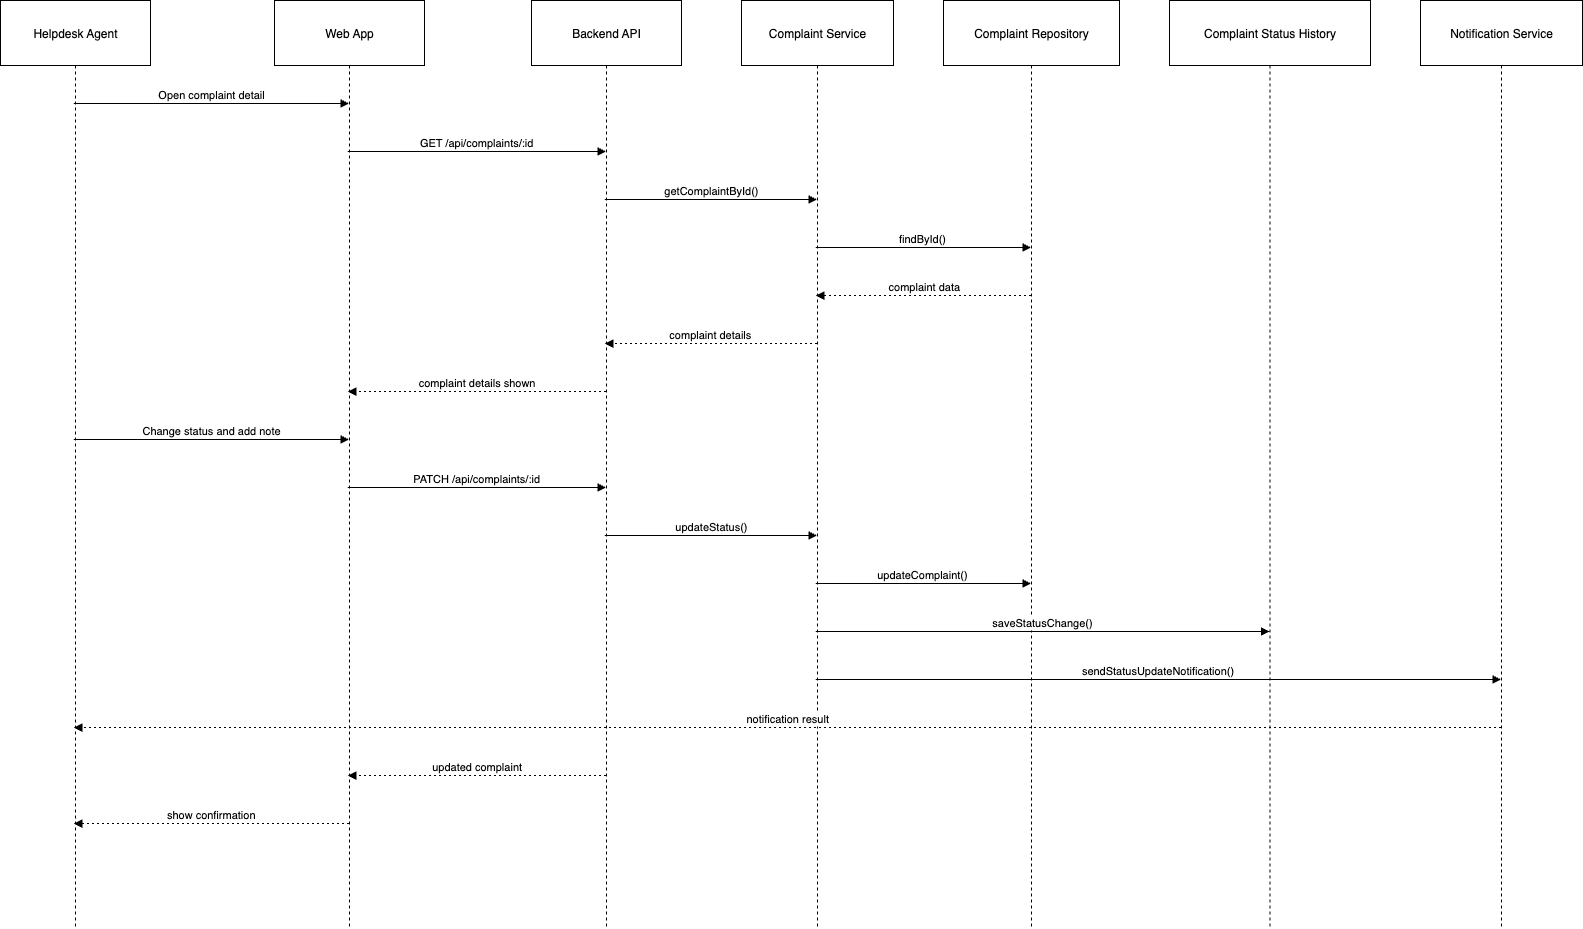

The diagram above was exported from draw.io. Its source (the exported page's mxGraphModel, read from the mxfile embedded in the PNG):
<mxGraphModel dx="1569" dy="1342" grid="1" gridSize="10" guides="1" tooltips="1" connect="1" arrows="1" fold="1" page="1" pageScale="1" pageWidth="850" pageHeight="1100" math="0" shadow="0">
  <root>
    <mxCell id="0" />
    <mxCell id="1" parent="0" />
    <mxCell id="fZSTT13NXit6XnsxiIPH-220" value="Helpdesk Agent" style="shape=umlLifeline;perimeter=lifelinePerimeter;whiteSpace=wrap;container=1;dropTarget=0;collapsible=0;recursiveResize=0;outlineConnect=0;portConstraint=eastwest;newEdgeStyle={&quot;edgeStyle&quot;:&quot;elbowEdgeStyle&quot;,&quot;elbow&quot;:&quot;vertical&quot;,&quot;curved&quot;:0,&quot;rounded&quot;:0};size=65;" vertex="1" parent="1">
      <mxGeometry x="20" y="20" width="150" height="928" as="geometry" />
    </mxCell>
    <mxCell id="fZSTT13NXit6XnsxiIPH-221" value="Web App" style="shape=umlLifeline;perimeter=lifelinePerimeter;whiteSpace=wrap;container=1;dropTarget=0;collapsible=0;recursiveResize=0;outlineConnect=0;portConstraint=eastwest;newEdgeStyle={&quot;edgeStyle&quot;:&quot;elbowEdgeStyle&quot;,&quot;elbow&quot;:&quot;vertical&quot;,&quot;curved&quot;:0,&quot;rounded&quot;:0};size=65;" vertex="1" parent="1">
      <mxGeometry x="294" y="20" width="150" height="928" as="geometry" />
    </mxCell>
    <mxCell id="fZSTT13NXit6XnsxiIPH-222" value="Backend API" style="shape=umlLifeline;perimeter=lifelinePerimeter;whiteSpace=wrap;container=1;dropTarget=0;collapsible=0;recursiveResize=0;outlineConnect=0;portConstraint=eastwest;newEdgeStyle={&quot;edgeStyle&quot;:&quot;elbowEdgeStyle&quot;,&quot;elbow&quot;:&quot;vertical&quot;,&quot;curved&quot;:0,&quot;rounded&quot;:0};size=65;" vertex="1" parent="1">
      <mxGeometry x="551" y="20" width="150" height="928" as="geometry" />
    </mxCell>
    <mxCell id="fZSTT13NXit6XnsxiIPH-223" value="Complaint Service" style="shape=umlLifeline;perimeter=lifelinePerimeter;whiteSpace=wrap;container=1;dropTarget=0;collapsible=0;recursiveResize=0;outlineConnect=0;portConstraint=eastwest;newEdgeStyle={&quot;edgeStyle&quot;:&quot;elbowEdgeStyle&quot;,&quot;elbow&quot;:&quot;vertical&quot;,&quot;curved&quot;:0,&quot;rounded&quot;:0};size=65;" vertex="1" parent="1">
      <mxGeometry x="761" y="20" width="152" height="928" as="geometry" />
    </mxCell>
    <mxCell id="fZSTT13NXit6XnsxiIPH-224" value="Complaint Repository" style="shape=umlLifeline;perimeter=lifelinePerimeter;whiteSpace=wrap;container=1;dropTarget=0;collapsible=0;recursiveResize=0;outlineConnect=0;portConstraint=eastwest;newEdgeStyle={&quot;edgeStyle&quot;:&quot;elbowEdgeStyle&quot;,&quot;elbow&quot;:&quot;vertical&quot;,&quot;curved&quot;:0,&quot;rounded&quot;:0};size=65;" vertex="1" parent="1">
      <mxGeometry x="963" y="20" width="176" height="928" as="geometry" />
    </mxCell>
    <mxCell id="fZSTT13NXit6XnsxiIPH-225" value="Complaint Status History" style="shape=umlLifeline;perimeter=lifelinePerimeter;whiteSpace=wrap;container=1;dropTarget=0;collapsible=0;recursiveResize=0;outlineConnect=0;portConstraint=eastwest;newEdgeStyle={&quot;edgeStyle&quot;:&quot;elbowEdgeStyle&quot;,&quot;elbow&quot;:&quot;vertical&quot;,&quot;curved&quot;:0,&quot;rounded&quot;:0};size=65;" vertex="1" parent="1">
      <mxGeometry x="1189" y="20" width="201" height="928" as="geometry" />
    </mxCell>
    <mxCell id="fZSTT13NXit6XnsxiIPH-226" value="Notification Service" style="shape=umlLifeline;perimeter=lifelinePerimeter;whiteSpace=wrap;container=1;dropTarget=0;collapsible=0;recursiveResize=0;outlineConnect=0;portConstraint=eastwest;newEdgeStyle={&quot;edgeStyle&quot;:&quot;elbowEdgeStyle&quot;,&quot;elbow&quot;:&quot;vertical&quot;,&quot;curved&quot;:0,&quot;rounded&quot;:0};size=65;" vertex="1" parent="1">
      <mxGeometry x="1440" y="20" width="162" height="928" as="geometry" />
    </mxCell>
    <mxCell id="fZSTT13NXit6XnsxiIPH-227" value="Open complaint detail" style="verticalAlign=bottom;edgeStyle=elbowEdgeStyle;elbow=vertical;curved=0;rounded=0;endArrow=block;" edge="1" parent="1" source="fZSTT13NXit6XnsxiIPH-220" target="fZSTT13NXit6XnsxiIPH-221">
      <mxGeometry relative="1" as="geometry">
        <Array as="points">
          <mxPoint x="241" y="123" />
        </Array>
      </mxGeometry>
    </mxCell>
    <mxCell id="fZSTT13NXit6XnsxiIPH-228" value="GET /api/complaints/:id" style="verticalAlign=bottom;edgeStyle=elbowEdgeStyle;elbow=vertical;curved=0;rounded=0;endArrow=block;" edge="1" parent="1" source="fZSTT13NXit6XnsxiIPH-221" target="fZSTT13NXit6XnsxiIPH-222">
      <mxGeometry relative="1" as="geometry">
        <Array as="points">
          <mxPoint x="506" y="171" />
        </Array>
      </mxGeometry>
    </mxCell>
    <mxCell id="fZSTT13NXit6XnsxiIPH-229" value="getComplaintById()" style="verticalAlign=bottom;edgeStyle=elbowEdgeStyle;elbow=vertical;curved=0;rounded=0;endArrow=block;" edge="1" parent="1" source="fZSTT13NXit6XnsxiIPH-222" target="fZSTT13NXit6XnsxiIPH-223">
      <mxGeometry relative="1" as="geometry">
        <Array as="points">
          <mxPoint x="740" y="219" />
        </Array>
      </mxGeometry>
    </mxCell>
    <mxCell id="fZSTT13NXit6XnsxiIPH-230" value="findById()" style="verticalAlign=bottom;edgeStyle=elbowEdgeStyle;elbow=vertical;curved=0;rounded=0;endArrow=block;" edge="1" parent="1" source="fZSTT13NXit6XnsxiIPH-223" target="fZSTT13NXit6XnsxiIPH-224">
      <mxGeometry relative="1" as="geometry">
        <Array as="points">
          <mxPoint x="953" y="267" />
        </Array>
      </mxGeometry>
    </mxCell>
    <mxCell id="fZSTT13NXit6XnsxiIPH-231" value="complaint data" style="verticalAlign=bottom;edgeStyle=elbowEdgeStyle;elbow=vertical;curved=0;rounded=0;dashed=1;dashPattern=2 3;endArrow=block;" edge="1" parent="1" source="fZSTT13NXit6XnsxiIPH-224" target="fZSTT13NXit6XnsxiIPH-223">
      <mxGeometry relative="1" as="geometry">
        <Array as="points">
          <mxPoint x="956" y="315" />
        </Array>
      </mxGeometry>
    </mxCell>
    <mxCell id="fZSTT13NXit6XnsxiIPH-232" value="complaint details" style="verticalAlign=bottom;edgeStyle=elbowEdgeStyle;elbow=vertical;curved=0;rounded=0;dashed=1;dashPattern=2 3;endArrow=block;" edge="1" parent="1" source="fZSTT13NXit6XnsxiIPH-223" target="fZSTT13NXit6XnsxiIPH-222">
      <mxGeometry relative="1" as="geometry">
        <Array as="points">
          <mxPoint x="743" y="363" />
        </Array>
      </mxGeometry>
    </mxCell>
    <mxCell id="fZSTT13NXit6XnsxiIPH-233" value="complaint details shown" style="verticalAlign=bottom;edgeStyle=elbowEdgeStyle;elbow=vertical;curved=0;rounded=0;dashed=1;dashPattern=2 3;endArrow=block;" edge="1" parent="1" source="fZSTT13NXit6XnsxiIPH-222" target="fZSTT13NXit6XnsxiIPH-221">
      <mxGeometry relative="1" as="geometry">
        <Array as="points">
          <mxPoint x="509" y="411" />
        </Array>
      </mxGeometry>
    </mxCell>
    <mxCell id="fZSTT13NXit6XnsxiIPH-234" value="Change status and add note" style="verticalAlign=bottom;edgeStyle=elbowEdgeStyle;elbow=vertical;curved=0;rounded=0;endArrow=block;" edge="1" parent="1" source="fZSTT13NXit6XnsxiIPH-220" target="fZSTT13NXit6XnsxiIPH-221">
      <mxGeometry relative="1" as="geometry">
        <Array as="points">
          <mxPoint x="241" y="459" />
        </Array>
      </mxGeometry>
    </mxCell>
    <mxCell id="fZSTT13NXit6XnsxiIPH-235" value="PATCH /api/complaints/:id" style="verticalAlign=bottom;edgeStyle=elbowEdgeStyle;elbow=vertical;curved=0;rounded=0;endArrow=block;" edge="1" parent="1" source="fZSTT13NXit6XnsxiIPH-221" target="fZSTT13NXit6XnsxiIPH-222">
      <mxGeometry relative="1" as="geometry">
        <Array as="points">
          <mxPoint x="506" y="507" />
        </Array>
      </mxGeometry>
    </mxCell>
    <mxCell id="fZSTT13NXit6XnsxiIPH-236" value="updateStatus()" style="verticalAlign=bottom;edgeStyle=elbowEdgeStyle;elbow=vertical;curved=0;rounded=0;endArrow=block;" edge="1" parent="1" source="fZSTT13NXit6XnsxiIPH-222" target="fZSTT13NXit6XnsxiIPH-223">
      <mxGeometry relative="1" as="geometry">
        <Array as="points">
          <mxPoint x="740" y="555" />
        </Array>
      </mxGeometry>
    </mxCell>
    <mxCell id="fZSTT13NXit6XnsxiIPH-237" value="updateComplaint()" style="verticalAlign=bottom;edgeStyle=elbowEdgeStyle;elbow=vertical;curved=0;rounded=0;endArrow=block;" edge="1" parent="1" source="fZSTT13NXit6XnsxiIPH-223" target="fZSTT13NXit6XnsxiIPH-224">
      <mxGeometry relative="1" as="geometry">
        <Array as="points">
          <mxPoint x="953" y="603" />
        </Array>
      </mxGeometry>
    </mxCell>
    <mxCell id="fZSTT13NXit6XnsxiIPH-238" value="saveStatusChange()" style="verticalAlign=bottom;edgeStyle=elbowEdgeStyle;elbow=vertical;curved=0;rounded=0;endArrow=block;" edge="1" parent="1" source="fZSTT13NXit6XnsxiIPH-223" target="fZSTT13NXit6XnsxiIPH-225">
      <mxGeometry relative="1" as="geometry">
        <Array as="points">
          <mxPoint x="1072" y="651" />
        </Array>
      </mxGeometry>
    </mxCell>
    <mxCell id="fZSTT13NXit6XnsxiIPH-239" value="sendStatusUpdateNotification()" style="verticalAlign=bottom;edgeStyle=elbowEdgeStyle;elbow=vertical;curved=0;rounded=0;endArrow=block;" edge="1" parent="1" source="fZSTT13NXit6XnsxiIPH-223" target="fZSTT13NXit6XnsxiIPH-226">
      <mxGeometry relative="1" as="geometry">
        <Array as="points">
          <mxPoint x="1188" y="699" />
        </Array>
      </mxGeometry>
    </mxCell>
    <mxCell id="fZSTT13NXit6XnsxiIPH-240" value="notification result" style="verticalAlign=bottom;edgeStyle=elbowEdgeStyle;elbow=vertical;curved=0;rounded=0;dashed=1;dashPattern=2 3;endArrow=block;" edge="1" parent="1" source="fZSTT13NXit6XnsxiIPH-226" target="fZSTT13NXit6XnsxiIPH-220">
      <mxGeometry relative="1" as="geometry">
        <Array as="points">
          <mxPoint x="820" y="747" />
        </Array>
      </mxGeometry>
    </mxCell>
    <mxCell id="fZSTT13NXit6XnsxiIPH-241" value="updated complaint" style="verticalAlign=bottom;edgeStyle=elbowEdgeStyle;elbow=vertical;curved=0;rounded=0;dashed=1;dashPattern=2 3;endArrow=block;" edge="1" parent="1" source="fZSTT13NXit6XnsxiIPH-222" target="fZSTT13NXit6XnsxiIPH-221">
      <mxGeometry relative="1" as="geometry">
        <Array as="points">
          <mxPoint x="509" y="795" />
        </Array>
      </mxGeometry>
    </mxCell>
    <mxCell id="fZSTT13NXit6XnsxiIPH-242" value="show confirmation" style="verticalAlign=bottom;edgeStyle=elbowEdgeStyle;elbow=vertical;curved=0;rounded=0;dashed=1;dashPattern=2 3;endArrow=block;" edge="1" parent="1" source="fZSTT13NXit6XnsxiIPH-221" target="fZSTT13NXit6XnsxiIPH-220">
      <mxGeometry relative="1" as="geometry">
        <Array as="points">
          <mxPoint x="244" y="843" />
        </Array>
      </mxGeometry>
    </mxCell>
  </root>
</mxGraphModel>